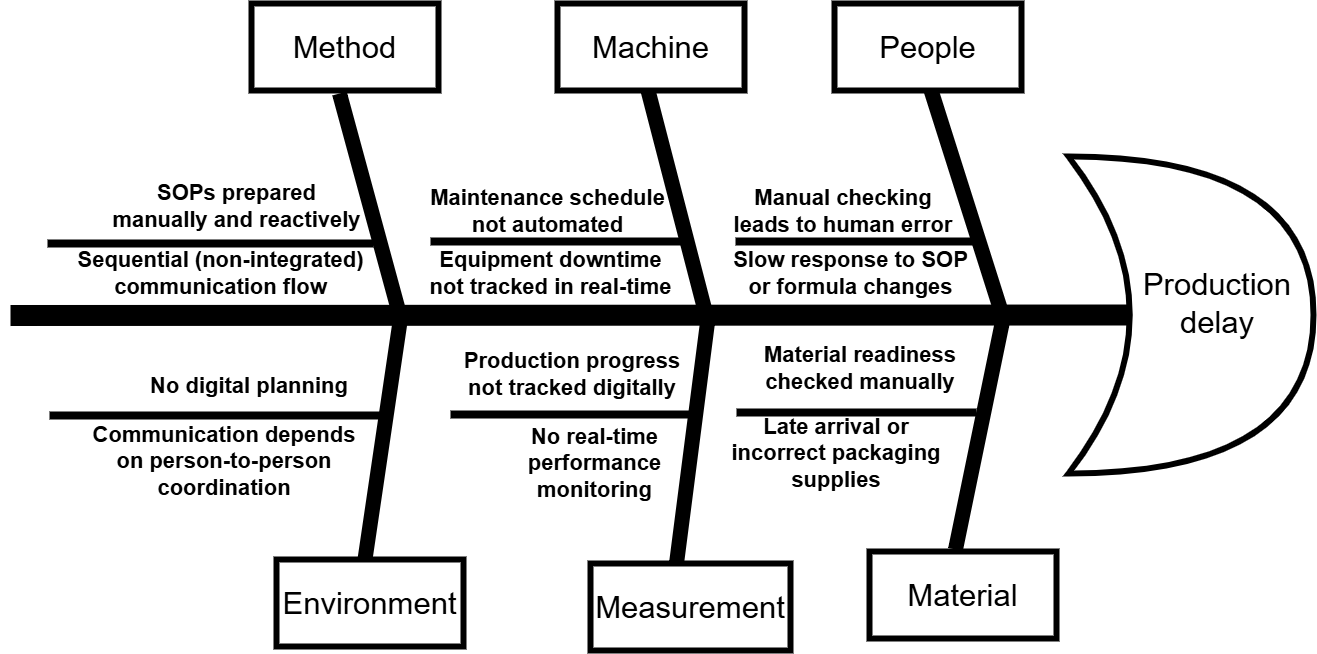

The diagram above was exported from draw.io. Its source (the exported page's mxGraphModel, read from the mxfile embedded in the PNG):
<mxGraphModel dx="2803" dy="1283" grid="0" gridSize="10" guides="1" tooltips="1" connect="1" arrows="1" fold="1" page="0" pageScale="1" pageWidth="827" pageHeight="1169" math="0" shadow="0">
  <root>
    <mxCell id="0" />
    <mxCell id="1" parent="0" />
    <mxCell id="8GoIBLoXPnW7Abf65vMm-1" value="" style="shape=xor;whiteSpace=wrap;html=1;strokeWidth=6;" parent="1" vertex="1">
      <mxGeometry x="179" y="-84" width="245" height="317" as="geometry" />
    </mxCell>
    <mxCell id="8GoIBLoXPnW7Abf65vMm-2" value="" style="endArrow=none;html=1;rounded=0;fontSize=12;startSize=8;endSize=8;curved=1;entryX=0.25;entryY=0.5;entryDx=0;entryDy=0;entryPerimeter=0;strokeWidth=21;" parent="1" target="8GoIBLoXPnW7Abf65vMm-1" edge="1">
      <mxGeometry width="50" height="50" relative="1" as="geometry">
        <mxPoint x="-879" y="75" as="sourcePoint" />
        <mxPoint x="105" y="52.5" as="targetPoint" />
      </mxGeometry>
    </mxCell>
    <mxCell id="8GoIBLoXPnW7Abf65vMm-3" value="" style="endArrow=none;html=1;rounded=0;fontSize=12;startSize=8;endSize=8;curved=1;strokeWidth=15;" parent="1" edge="1">
      <mxGeometry width="50" height="50" relative="1" as="geometry">
        <mxPoint x="112" y="72" as="sourcePoint" />
        <mxPoint x="40" y="-155" as="targetPoint" />
      </mxGeometry>
    </mxCell>
    <mxCell id="8GoIBLoXPnW7Abf65vMm-4" value="" style="endArrow=none;html=1;rounded=0;fontSize=12;startSize=8;endSize=8;curved=1;strokeWidth=15;" parent="1" edge="1">
      <mxGeometry width="50" height="50" relative="1" as="geometry">
        <mxPoint x="-184" y="72" as="sourcePoint" />
        <mxPoint x="-242" y="-152" as="targetPoint" />
      </mxGeometry>
    </mxCell>
    <mxCell id="8GoIBLoXPnW7Abf65vMm-5" value="" style="endArrow=none;html=1;rounded=0;fontSize=12;startSize=8;endSize=8;curved=1;strokeWidth=15;" parent="1" edge="1">
      <mxGeometry width="50" height="50" relative="1" as="geometry">
        <mxPoint x="-491" y="70" as="sourcePoint" />
        <mxPoint x="-550" y="-147" as="targetPoint" />
      </mxGeometry>
    </mxCell>
    <mxCell id="8GoIBLoXPnW7Abf65vMm-6" value="" style="endArrow=none;html=1;rounded=0;fontSize=12;startSize=8;endSize=8;curved=1;strokeWidth=15;" parent="1" edge="1">
      <mxGeometry width="50" height="50" relative="1" as="geometry">
        <mxPoint x="66" y="309" as="sourcePoint" />
        <mxPoint x="113" y="81" as="targetPoint" />
      </mxGeometry>
    </mxCell>
    <mxCell id="8GoIBLoXPnW7Abf65vMm-7" value="" style="endArrow=none;html=1;rounded=0;fontSize=12;startSize=8;endSize=8;curved=1;strokeWidth=15;" parent="1" edge="1">
      <mxGeometry width="50" height="50" relative="1" as="geometry">
        <mxPoint x="-213" y="323" as="sourcePoint" />
        <mxPoint x="-182" y="82" as="targetPoint" />
      </mxGeometry>
    </mxCell>
    <mxCell id="8GoIBLoXPnW7Abf65vMm-8" value="" style="endArrow=none;html=1;rounded=0;fontSize=12;startSize=8;endSize=8;curved=1;strokeWidth=15;" parent="1" edge="1">
      <mxGeometry width="50" height="50" relative="1" as="geometry">
        <mxPoint x="-526" y="329" as="sourcePoint" />
        <mxPoint x="-489" y="78" as="targetPoint" />
      </mxGeometry>
    </mxCell>
    <mxCell id="8GoIBLoXPnW7Abf65vMm-9" value="" style="endArrow=none;html=1;rounded=0;fontSize=18;startSize=8;endSize=8;curved=1;strokeWidth=8;" parent="1" edge="1">
      <mxGeometry width="50" height="50" relative="1" as="geometry">
        <mxPoint x="-459" y="1" as="sourcePoint" />
        <mxPoint x="-207" y="1" as="targetPoint" />
      </mxGeometry>
    </mxCell>
    <mxCell id="8GoIBLoXPnW7Abf65vMm-10" value="&lt;font style=&quot;font-size: 31px;&quot;&gt;Method&lt;/font&gt;" style="rounded=0;whiteSpace=wrap;html=1;strokeWidth=6;" parent="1" vertex="1">
      <mxGeometry x="-638" y="-237" width="187" height="87" as="geometry" />
    </mxCell>
    <mxCell id="8GoIBLoXPnW7Abf65vMm-11" value="&lt;font style=&quot;font-size: 31px;&quot;&gt;Machine&lt;/font&gt;" style="rounded=0;whiteSpace=wrap;html=1;strokeWidth=6;" parent="1" vertex="1">
      <mxGeometry x="-332" y="-237" width="187" height="87" as="geometry" />
    </mxCell>
    <mxCell id="8GoIBLoXPnW7Abf65vMm-12" value="&lt;span style=&quot;font-size: 31px;&quot;&gt;People&lt;/span&gt;" style="rounded=0;whiteSpace=wrap;html=1;strokeWidth=6;" parent="1" vertex="1">
      <mxGeometry x="-55" y="-237" width="187" height="87" as="geometry" />
    </mxCell>
    <mxCell id="8GoIBLoXPnW7Abf65vMm-13" value="&lt;font style=&quot;font-size: 31px;&quot;&gt;Environment&lt;/font&gt;" style="rounded=0;whiteSpace=wrap;html=1;strokeWidth=6;" parent="1" vertex="1">
      <mxGeometry x="-613" y="319" width="187" height="87" as="geometry" />
    </mxCell>
    <mxCell id="8GoIBLoXPnW7Abf65vMm-14" value="&lt;font style=&quot;font-size: 31px;&quot;&gt;Measurement&lt;/font&gt;" style="rounded=0;whiteSpace=wrap;html=1;strokeWidth=6;" parent="1" vertex="1">
      <mxGeometry x="-299" y="323" width="200" height="87" as="geometry" />
    </mxCell>
    <mxCell id="8GoIBLoXPnW7Abf65vMm-15" value="&lt;font style=&quot;font-size: 31px;&quot;&gt;Material&lt;/font&gt;" style="rounded=0;whiteSpace=wrap;html=1;strokeWidth=6;" parent="1" vertex="1">
      <mxGeometry x="-20" y="311" width="187" height="87" as="geometry" />
    </mxCell>
    <mxCell id="8GoIBLoXPnW7Abf65vMm-16" value="&lt;span style=&quot;font-size: 31px;&quot;&gt;Production delay&lt;/span&gt;" style="text;html=1;align=center;verticalAlign=middle;whiteSpace=wrap;rounded=0;rotation=0;" parent="1" vertex="1">
      <mxGeometry x="298" y="48" width="60" height="30" as="geometry" />
    </mxCell>
    <mxCell id="8GoIBLoXPnW7Abf65vMm-17" style="edgeStyle=none;curved=1;rounded=0;orthogonalLoop=1;jettySize=auto;html=1;exitX=0.5;exitY=1;exitDx=0;exitDy=0;fontSize=12;startSize=8;endSize=8;" parent="1" source="8GoIBLoXPnW7Abf65vMm-15" target="8GoIBLoXPnW7Abf65vMm-15" edge="1">
      <mxGeometry relative="1" as="geometry" />
    </mxCell>
    <mxCell id="8GoIBLoXPnW7Abf65vMm-18" value="Manual checking leads to human error" style="text;html=1;align=center;verticalAlign=middle;whiteSpace=wrap;rounded=0;fontSize=22;fontStyle=1" parent="1" vertex="1">
      <mxGeometry x="-162" y="-44" width="232" height="30" as="geometry" />
    </mxCell>
    <mxCell id="8GoIBLoXPnW7Abf65vMm-20" value="Maintenance schedule not automated" style="text;html=1;align=center;verticalAlign=middle;whiteSpace=wrap;rounded=0;fontSize=22;fontStyle=1" parent="1" vertex="1">
      <mxGeometry x="-472" y="-44" width="261" height="30" as="geometry" />
    </mxCell>
    <mxCell id="8GoIBLoXPnW7Abf65vMm-21" value="" style="endArrow=none;html=1;rounded=0;fontSize=18;startSize=8;endSize=8;curved=1;strokeWidth=8;" parent="1" edge="1">
      <mxGeometry width="50" height="50" relative="1" as="geometry">
        <mxPoint x="-154" y="1" as="sourcePoint" />
        <mxPoint x="92" y="1" as="targetPoint" />
      </mxGeometry>
    </mxCell>
    <mxCell id="8GoIBLoXPnW7Abf65vMm-23" value="" style="endArrow=none;html=1;rounded=0;fontSize=18;startSize=8;endSize=8;curved=1;strokeWidth=8;" parent="1" edge="1">
      <mxGeometry width="50" height="50" relative="1" as="geometry">
        <mxPoint x="-842" y="3" as="sourcePoint" />
        <mxPoint x="-516" y="3" as="targetPoint" />
      </mxGeometry>
    </mxCell>
    <mxCell id="8GoIBLoXPnW7Abf65vMm-25" value="SOPs prepared manually and reactively" style="text;html=1;align=center;verticalAlign=middle;whiteSpace=wrap;rounded=0;fontSize=22;fontStyle=1" parent="1" vertex="1">
      <mxGeometry x="-783" y="-49" width="261" height="30" as="geometry" />
    </mxCell>
    <mxCell id="8GoIBLoXPnW7Abf65vMm-26" value="" style="endArrow=none;html=1;rounded=0;fontSize=18;startSize=8;endSize=8;curved=1;strokeWidth=8;" parent="1" edge="1">
      <mxGeometry width="50" height="50" relative="1" as="geometry">
        <mxPoint x="-153" y="172" as="sourcePoint" />
        <mxPoint x="87" y="172" as="targetPoint" />
      </mxGeometry>
    </mxCell>
    <mxCell id="8GoIBLoXPnW7Abf65vMm-27" value="" style="endArrow=none;html=1;rounded=0;fontSize=18;startSize=8;endSize=8;curved=1;strokeWidth=8;" parent="1" edge="1">
      <mxGeometry width="50" height="50" relative="1" as="geometry">
        <mxPoint x="-439" y="174" as="sourcePoint" />
        <mxPoint x="-199" y="174" as="targetPoint" />
      </mxGeometry>
    </mxCell>
    <mxCell id="8GoIBLoXPnW7Abf65vMm-28" value="" style="endArrow=none;html=1;rounded=0;fontSize=18;startSize=8;endSize=8;curved=1;strokeWidth=8;" parent="1" edge="1">
      <mxGeometry width="50" height="50" relative="1" as="geometry">
        <mxPoint x="-840" y="175" as="sourcePoint" />
        <mxPoint x="-507" y="175" as="targetPoint" />
      </mxGeometry>
    </mxCell>
    <mxCell id="8GoIBLoXPnW7Abf65vMm-29" value="Material readiness checked manually" style="text;html=1;align=center;verticalAlign=middle;whiteSpace=wrap;rounded=0;fontSize=22;fontStyle=1" parent="1" vertex="1">
      <mxGeometry x="-145" y="113" width="232" height="30" as="geometry" />
    </mxCell>
    <mxCell id="8GoIBLoXPnW7Abf65vMm-31" value="Production progress not tracked digitally" style="text;html=1;align=center;verticalAlign=middle;whiteSpace=wrap;rounded=0;fontSize=22;fontStyle=1" parent="1" vertex="1">
      <mxGeometry x="-433" y="119" width="232" height="30" as="geometry" />
    </mxCell>
    <mxCell id="8GoIBLoXPnW7Abf65vMm-33" value="No digital planning" style="text;html=1;align=center;verticalAlign=middle;whiteSpace=wrap;rounded=0;fontSize=22;fontStyle=1" parent="1" vertex="1">
      <mxGeometry x="-756" y="131" width="232" height="30" as="geometry" />
    </mxCell>
    <mxCell id="M-l23ZgzwoO_0FKrQEbC-1" value="Communication depends on person-to-person coordination" style="text;html=1;align=center;verticalAlign=middle;whiteSpace=wrap;rounded=0;fontSize=22;fontStyle=1" parent="1" vertex="1">
      <mxGeometry x="-800" y="214" width="270" height="14" as="geometry" />
    </mxCell>
    <mxCell id="M-l23ZgzwoO_0FKrQEbC-2" value="Sequential (non-integrated) communication flow" style="text;html=1;align=center;verticalAlign=middle;whiteSpace=wrap;rounded=0;fontSize=22;fontStyle=1" parent="1" vertex="1">
      <mxGeometry x="-828" y="18" width="318.5" height="30" as="geometry" />
    </mxCell>
    <mxCell id="M-l23ZgzwoO_0FKrQEbC-3" value="Equipment downtime not tracked in real-time" style="text;html=1;align=center;verticalAlign=middle;whiteSpace=wrap;rounded=0;fontSize=22;fontStyle=1" parent="1" vertex="1">
      <mxGeometry x="-466" y="18" width="255" height="30" as="geometry" />
    </mxCell>
    <mxCell id="M-l23ZgzwoO_0FKrQEbC-4" value="No real-time performance monitoring " style="text;html=1;align=center;verticalAlign=middle;whiteSpace=wrap;rounded=0;fontSize=22;fontStyle=1" parent="1" vertex="1">
      <mxGeometry x="-422.5" y="208" width="254.5" height="30" as="geometry" />
    </mxCell>
    <mxCell id="M-l23ZgzwoO_0FKrQEbC-5" value="Late arrival or incorrect packaging supplies" style="text;html=1;align=center;verticalAlign=middle;whiteSpace=wrap;rounded=0;fontSize=22;fontStyle=1" parent="1" vertex="1">
      <mxGeometry x="-169" y="198" width="232" height="30" as="geometry" />
    </mxCell>
    <mxCell id="M-l23ZgzwoO_0FKrQEbC-6" value="Slow response to SOP or formula changes" style="text;html=1;align=center;verticalAlign=middle;whiteSpace=wrap;rounded=0;fontSize=22;fontStyle=1" parent="1" vertex="1">
      <mxGeometry x="-168" y="18" width="259" height="30" as="geometry" />
    </mxCell>
  </root>
</mxGraphModel>